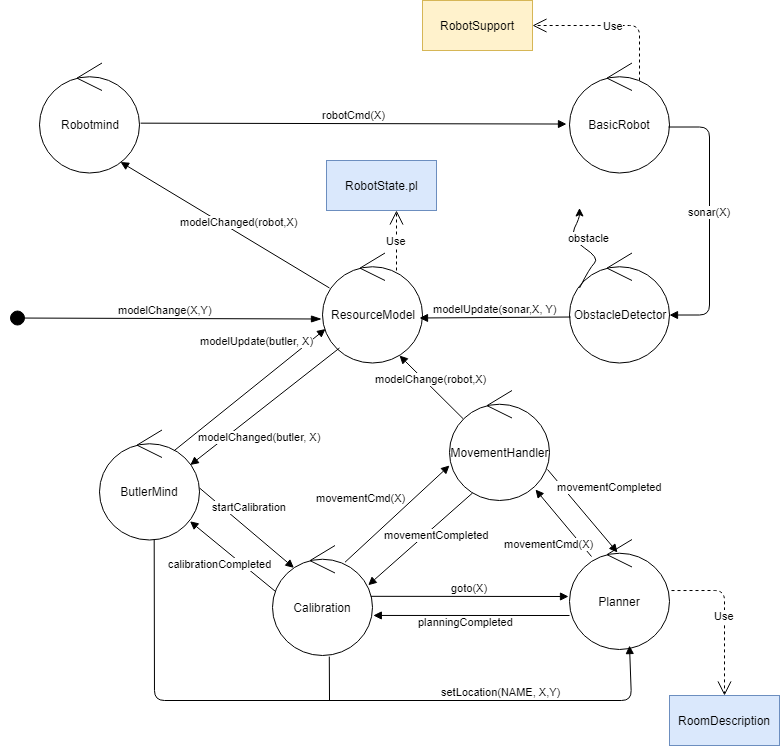

The diagram above was exported from draw.io. Its source (the exported page's mxGraphModel, read from the mxfile embedded in the PNG):
<mxGraphModel dx="868" dy="409" grid="1" gridSize="10" guides="1" tooltips="1" connect="1" arrows="1" fold="1" page="1" pageScale="1" pageWidth="827" pageHeight="1169" math="0" shadow="0">
  <root>
    <mxCell id="0" />
    <mxCell id="1" parent="0" />
    <mxCell id="mH4F-yhIBV2RZeD0xi7G-1" value="BasicRobot" style="ellipse;shape=umlControl;whiteSpace=wrap;html=1;" vertex="1" parent="1">
      <mxGeometry x="610" y="107.5" width="100" height="110" as="geometry" />
    </mxCell>
    <mxCell id="mH4F-yhIBV2RZeD0xi7G-2" value="Robotmind" style="ellipse;shape=umlControl;whiteSpace=wrap;html=1;" vertex="1" parent="1">
      <mxGeometry x="80" y="107.5" width="100" height="110" as="geometry" />
    </mxCell>
    <mxCell id="mH4F-yhIBV2RZeD0xi7G-3" value="ResourceModel" style="ellipse;shape=umlControl;whiteSpace=wrap;html=1;" vertex="1" parent="1">
      <mxGeometry x="363" y="297.5" width="100" height="110" as="geometry" />
    </mxCell>
    <mxCell id="mH4F-yhIBV2RZeD0xi7G-4" value="ObstacleDetector" style="ellipse;shape=umlControl;whiteSpace=wrap;html=1;" vertex="1" parent="1">
      <mxGeometry x="610" y="297.5" width="100" height="110" as="geometry" />
    </mxCell>
    <mxCell id="mH4F-yhIBV2RZeD0xi7G-5" value="ButlerMind" style="ellipse;shape=umlControl;whiteSpace=wrap;html=1;" vertex="1" parent="1">
      <mxGeometry x="140" y="474.5" width="100" height="110" as="geometry" />
    </mxCell>
    <mxCell id="mH4F-yhIBV2RZeD0xi7G-6" value="Calibration" style="ellipse;shape=umlControl;whiteSpace=wrap;html=1;" vertex="1" parent="1">
      <mxGeometry x="313" y="590" width="100" height="110" as="geometry" />
    </mxCell>
    <mxCell id="mH4F-yhIBV2RZeD0xi7G-7" value="Planner" style="ellipse;shape=umlControl;whiteSpace=wrap;html=1;" vertex="1" parent="1">
      <mxGeometry x="610" y="584" width="100" height="110" as="geometry" />
    </mxCell>
    <mxCell id="mH4F-yhIBV2RZeD0xi7G-8" value="robotCmd(X)" style="html=1;verticalAlign=bottom;startArrow=none;startFill=0;endArrow=block;startSize=8;exitX=1.011;exitY=0.547;exitDx=0;exitDy=0;exitPerimeter=0;entryX=-0.03;entryY=0.555;entryDx=0;entryDy=0;entryPerimeter=0;" edge="1" parent="1" source="mH4F-yhIBV2RZeD0xi7G-2" target="mH4F-yhIBV2RZeD0xi7G-1">
      <mxGeometry width="60" relative="1" as="geometry">
        <mxPoint x="180" y="162.5" as="sourcePoint" />
        <mxPoint x="240" y="162.5" as="targetPoint" />
      </mxGeometry>
    </mxCell>
    <mxCell id="mH4F-yhIBV2RZeD0xi7G-9" value="modelChanged(robot,X)" style="html=1;verticalAlign=bottom;startArrow=none;startFill=0;endArrow=block;startSize=8;entryX=0.81;entryY=0.9;entryDx=0;entryDy=0;entryPerimeter=0;" edge="1" parent="1" target="mH4F-yhIBV2RZeD0xi7G-2">
      <mxGeometry x="-0.125" y="-3" width="60" relative="1" as="geometry">
        <mxPoint x="370" y="332.5" as="sourcePoint" />
        <mxPoint x="150" y="212.5" as="targetPoint" />
        <mxPoint as="offset" />
      </mxGeometry>
    </mxCell>
    <mxCell id="mH4F-yhIBV2RZeD0xi7G-10" value="modelChanged(butler, X)" style="html=1;verticalAlign=bottom;endArrow=block;entryX=0.908;entryY=0.318;entryDx=0;entryDy=0;entryPerimeter=0;" edge="1" parent="1" target="mH4F-yhIBV2RZeD0xi7G-5">
      <mxGeometry x="0.2973" y="28" width="80" relative="1" as="geometry">
        <mxPoint x="380" y="392.5" as="sourcePoint" />
        <mxPoint x="170" y="615" as="targetPoint" />
        <mxPoint as="offset" />
      </mxGeometry>
    </mxCell>
    <mxCell id="mH4F-yhIBV2RZeD0xi7G-12" value="modelUpdate(butler, X)" style="html=1;verticalAlign=bottom;endArrow=block;entryX=0.03;entryY=0.691;entryDx=0;entryDy=0;entryPerimeter=0;exitX=0.744;exitY=0.19;exitDx=0;exitDy=0;exitPerimeter=0;" edge="1" parent="1" source="mH4F-yhIBV2RZeD0xi7G-5" target="mH4F-yhIBV2RZeD0xi7G-3">
      <mxGeometry x="0.3182" y="27" width="80" relative="1" as="geometry">
        <mxPoint x="160" y="522.5" as="sourcePoint" />
        <mxPoint x="240" y="522.5" as="targetPoint" />
        <mxPoint as="offset" />
      </mxGeometry>
    </mxCell>
    <mxCell id="mH4F-yhIBV2RZeD0xi7G-13" value="modelUpdate(sonar,X, Y)" style="html=1;verticalAlign=bottom;endArrow=block;exitX=0.01;exitY=0.582;exitDx=0;exitDy=0;exitPerimeter=0;" edge="1" parent="1" source="mH4F-yhIBV2RZeD0xi7G-4">
      <mxGeometry width="80" relative="1" as="geometry">
        <mxPoint x="490" y="412.5" as="sourcePoint" />
        <mxPoint x="460" y="362.5" as="targetPoint" />
      </mxGeometry>
    </mxCell>
    <mxCell id="mH4F-yhIBV2RZeD0xi7G-14" value="sonar(X)" style="html=1;verticalAlign=bottom;endArrow=block;entryX=1;entryY=0.564;entryDx=0;entryDy=0;entryPerimeter=0;exitX=0.99;exitY=0.582;exitDx=0;exitDy=0;exitPerimeter=0;" edge="1" parent="1" source="mH4F-yhIBV2RZeD0xi7G-1" target="mH4F-yhIBV2RZeD0xi7G-4">
      <mxGeometry width="80" relative="1" as="geometry">
        <mxPoint x="660" y="222.5" as="sourcePoint" />
        <mxPoint x="720" y="252.5" as="targetPoint" />
        <Array as="points">
          <mxPoint x="750" y="171.5" />
          <mxPoint x="750" y="359.5" />
        </Array>
      </mxGeometry>
    </mxCell>
    <mxCell id="mH4F-yhIBV2RZeD0xi7G-15" value="obstacle" style="curved=1;endArrow=classic;html=1;" edge="1" parent="1">
      <mxGeometry x="0.0659" y="-11" width="50" height="50" relative="1" as="geometry">
        <mxPoint x="620" y="332.5" as="sourcePoint" />
        <mxPoint x="620" y="252.5" as="targetPoint" />
        <Array as="points">
          <mxPoint x="630" y="312.5" />
          <mxPoint x="640" y="302.5" />
          <mxPoint x="610" y="282.5" />
          <mxPoint x="620" y="262.5" />
        </Array>
        <mxPoint as="offset" />
      </mxGeometry>
    </mxCell>
    <mxCell id="mH4F-yhIBV2RZeD0xi7G-18" value="modelChange(X,Y)" style="html=1;verticalAlign=bottom;startArrow=circle;startFill=1;endArrow=blockThin;startSize=6;endSize=8;entryX=-0.01;entryY=0.6;entryDx=0;entryDy=0;entryPerimeter=0;endFill=1;" edge="1" parent="1" target="mH4F-yhIBV2RZeD0xi7G-3">
      <mxGeometry width="80" relative="1" as="geometry">
        <mxPoint x="50" y="362.5" as="sourcePoint" />
        <mxPoint x="130" y="362.5" as="targetPoint" />
      </mxGeometry>
    </mxCell>
    <mxCell id="mH4F-yhIBV2RZeD0xi7G-19" value="startCalibration" style="html=1;verticalAlign=bottom;endArrow=block;exitX=1;exitY=0.527;exitDx=0;exitDy=0;exitPerimeter=0;entryX=0.214;entryY=0.203;entryDx=0;entryDy=0;entryPerimeter=0;" edge="1" parent="1" source="mH4F-yhIBV2RZeD0xi7G-5" target="mH4F-yhIBV2RZeD0xi7G-6">
      <mxGeometry x="-0.095" y="11" width="80" relative="1" as="geometry">
        <mxPoint x="180" y="645" as="sourcePoint" />
        <mxPoint x="330" y="610" as="targetPoint" />
        <mxPoint as="offset" />
      </mxGeometry>
    </mxCell>
    <mxCell id="mH4F-yhIBV2RZeD0xi7G-20" value="calibrationCompleted" style="html=1;verticalAlign=bottom;endArrow=block;entryX=0.905;entryY=0.83;entryDx=0;entryDy=0;entryPerimeter=0;exitX=0.03;exitY=0.418;exitDx=0;exitDy=0;exitPerimeter=0;" edge="1" parent="1" source="mH4F-yhIBV2RZeD0xi7G-6" target="mH4F-yhIBV2RZeD0xi7G-5">
      <mxGeometry x="-0.0098" y="20" width="80" relative="1" as="geometry">
        <mxPoint x="310" y="630" as="sourcePoint" />
        <mxPoint x="320" y="685" as="targetPoint" />
        <mxPoint as="offset" />
      </mxGeometry>
    </mxCell>
    <mxCell id="mH4F-yhIBV2RZeD0xi7G-21" value="goto(X)" style="html=1;verticalAlign=bottom;endArrow=block;exitX=0.983;exitY=0.462;exitDx=0;exitDy=0;exitPerimeter=0;" edge="1" parent="1" source="mH4F-yhIBV2RZeD0xi7G-6">
      <mxGeometry width="80" relative="1" as="geometry">
        <mxPoint x="460" y="625" as="sourcePoint" />
        <mxPoint x="609" y="641" as="targetPoint" />
      </mxGeometry>
    </mxCell>
    <mxCell id="mH4F-yhIBV2RZeD0xi7G-22" value="planningCompleted" style="html=1;verticalAlign=bottom;endArrow=block;exitX=0;exitY=0.691;exitDx=0;exitDy=0;exitPerimeter=0;entryX=1.008;entryY=0.636;entryDx=0;entryDy=0;entryPerimeter=0;" edge="1" parent="1" source="mH4F-yhIBV2RZeD0xi7G-7" target="mH4F-yhIBV2RZeD0xi7G-6">
      <mxGeometry x="0.0548" y="15" width="80" relative="1" as="geometry">
        <mxPoint x="450" y="695" as="sourcePoint" />
        <mxPoint x="530" y="695" as="targetPoint" />
        <mxPoint as="offset" />
      </mxGeometry>
    </mxCell>
    <mxCell id="mH4F-yhIBV2RZeD0xi7G-23" value="setLocation(NAME, X,Y)" style="html=1;verticalAlign=bottom;endArrow=block;exitX=0.547;exitY=0.997;exitDx=0;exitDy=0;exitPerimeter=0;entryX=0.6;entryY=0.964;entryDx=0;entryDy=0;entryPerimeter=0;" edge="1" parent="1" source="mH4F-yhIBV2RZeD0xi7G-5" target="mH4F-yhIBV2RZeD0xi7G-7">
      <mxGeometry x="0.463" width="80" relative="1" as="geometry">
        <mxPoint x="140" y="685.5" as="sourcePoint" />
        <mxPoint x="670" y="700" as="targetPoint" />
        <Array as="points">
          <mxPoint x="195" y="745" />
          <mxPoint x="672" y="745" />
        </Array>
        <mxPoint as="offset" />
      </mxGeometry>
    </mxCell>
    <mxCell id="mH4F-yhIBV2RZeD0xi7G-27" value="" style="html=1;verticalAlign=bottom;endArrow=none;exitX=0.568;exitY=1.01;exitDx=0;exitDy=0;exitPerimeter=0;endFill=0;" edge="1" parent="1" source="mH4F-yhIBV2RZeD0xi7G-6">
      <mxGeometry width="80" relative="1" as="geometry">
        <mxPoint x="419" y="705" as="sourcePoint" />
        <mxPoint x="370" y="745" as="targetPoint" />
      </mxGeometry>
    </mxCell>
    <mxCell id="mH4F-yhIBV2RZeD0xi7G-28" value="RobotSupport" style="html=1;fillColor=#fff2cc;strokeColor=#d6b656;" vertex="1" parent="1">
      <mxGeometry x="463" y="45" width="110" height="50" as="geometry" />
    </mxCell>
    <mxCell id="mH4F-yhIBV2RZeD0xi7G-29" value="RobotState.pl" style="html=1;fillColor=#dae8fc;strokeColor=#6c8ebf;" vertex="1" parent="1">
      <mxGeometry x="367" y="205" width="110" height="50" as="geometry" />
    </mxCell>
    <mxCell id="mH4F-yhIBV2RZeD0xi7G-30" value="Use" style="endArrow=open;endSize=12;dashed=1;html=1;" edge="1" parent="1">
      <mxGeometry width="160" relative="1" as="geometry">
        <mxPoint x="437" y="315" as="sourcePoint" />
        <mxPoint x="437" y="255" as="targetPoint" />
      </mxGeometry>
    </mxCell>
    <mxCell id="mH4F-yhIBV2RZeD0xi7G-31" value="Use" style="endArrow=open;endSize=12;dashed=1;html=1;entryX=1;entryY=0.5;entryDx=0;entryDy=0;" edge="1" parent="1" target="mH4F-yhIBV2RZeD0xi7G-28">
      <mxGeometry width="160" relative="1" as="geometry">
        <mxPoint x="680" y="125" as="sourcePoint" />
        <mxPoint x="680" y="64.99999999999989" as="targetPoint" />
        <Array as="points">
          <mxPoint x="680" y="70" />
        </Array>
      </mxGeometry>
    </mxCell>
    <mxCell id="mH4F-yhIBV2RZeD0xi7G-33" value="MovementHandler" style="ellipse;shape=umlControl;whiteSpace=wrap;html=1;" vertex="1" parent="1">
      <mxGeometry x="490" y="435" width="100" height="110" as="geometry" />
    </mxCell>
    <mxCell id="mH4F-yhIBV2RZeD0xi7G-34" value="movementCmd(X)" style="html=1;verticalAlign=bottom;endArrow=block;entryX=0;entryY=0.682;entryDx=0;entryDy=0;entryPerimeter=0;exitX=0.725;exitY=0.152;exitDx=0;exitDy=0;exitPerimeter=0;" edge="1" parent="1" source="mH4F-yhIBV2RZeD0xi7G-6" target="mH4F-yhIBV2RZeD0xi7G-33">
      <mxGeometry x="-0.308" y="30" width="80" relative="1" as="geometry">
        <mxPoint x="440" y="605" as="sourcePoint" />
        <mxPoint x="520" y="545" as="targetPoint" />
        <mxPoint as="offset" />
      </mxGeometry>
    </mxCell>
    <mxCell id="mH4F-yhIBV2RZeD0xi7G-35" value="movementCompleted" style="html=1;verticalAlign=bottom;endArrow=block;exitX=0.23;exitY=0.932;exitDx=0;exitDy=0;exitPerimeter=0;entryX=0.957;entryY=0.361;entryDx=0;entryDy=0;entryPerimeter=0;" edge="1" parent="1" source="mH4F-yhIBV2RZeD0xi7G-33" target="mH4F-yhIBV2RZeD0xi7G-6">
      <mxGeometry x="-0.1352" y="15" width="80" relative="1" as="geometry">
        <mxPoint x="480" y="595" as="sourcePoint" />
        <mxPoint x="560" y="595" as="targetPoint" />
        <mxPoint as="offset" />
      </mxGeometry>
    </mxCell>
    <mxCell id="mH4F-yhIBV2RZeD0xi7G-37" value="modelChange(robot,X)" style="html=1;verticalAlign=bottom;endArrow=block;exitX=0.138;exitY=0.258;exitDx=0;exitDy=0;exitPerimeter=0;entryX=0.77;entryY=0.932;entryDx=0;entryDy=0;entryPerimeter=0;" edge="1" parent="1" source="mH4F-yhIBV2RZeD0xi7G-33" target="mH4F-yhIBV2RZeD0xi7G-3">
      <mxGeometry width="80" relative="1" as="geometry">
        <mxPoint x="350" y="490" as="sourcePoint" />
        <mxPoint x="430" y="490" as="targetPoint" />
      </mxGeometry>
    </mxCell>
    <mxCell id="mH4F-yhIBV2RZeD0xi7G-38" value="movementCmd(X)" style="html=1;verticalAlign=bottom;endArrow=block;entryX=0.86;entryY=0.9;entryDx=0;entryDy=0;entryPerimeter=0;exitX=0.22;exitY=0.155;exitDx=0;exitDy=0;exitPerimeter=0;" edge="1" parent="1" source="mH4F-yhIBV2RZeD0xi7G-7" target="mH4F-yhIBV2RZeD0xi7G-33">
      <mxGeometry x="-0.308" y="30" width="80" relative="1" as="geometry">
        <mxPoint x="395.5" y="616.72" as="sourcePoint" />
        <mxPoint x="500" y="520.02" as="targetPoint" />
        <mxPoint as="offset" />
      </mxGeometry>
    </mxCell>
    <mxCell id="mH4F-yhIBV2RZeD0xi7G-39" value="movementCompleted" style="html=1;verticalAlign=bottom;endArrow=block;exitX=0.98;exitY=0.718;exitDx=0;exitDy=0;exitPerimeter=0;entryX=0.48;entryY=0.118;entryDx=0;entryDy=0;entryPerimeter=0;" edge="1" parent="1" source="mH4F-yhIBV2RZeD0xi7G-33" target="mH4F-yhIBV2RZeD0xi7G-7">
      <mxGeometry x="0.1027" y="31" width="80" relative="1" as="geometry">
        <mxPoint x="523" y="547.52" as="sourcePoint" />
        <mxPoint x="418.70000000000005" y="639.71" as="targetPoint" />
        <mxPoint as="offset" />
      </mxGeometry>
    </mxCell>
    <mxCell id="mH4F-yhIBV2RZeD0xi7G-40" value="RoomDescription" style="html=1;fillColor=#dae8fc;strokeColor=#6c8ebf;" vertex="1" parent="1">
      <mxGeometry x="710" y="740" width="110" height="50" as="geometry" />
    </mxCell>
    <mxCell id="mH4F-yhIBV2RZeD0xi7G-41" value="Use" style="endArrow=open;endSize=12;dashed=1;html=1;exitX=1.02;exitY=0.464;exitDx=0;exitDy=0;exitPerimeter=0;entryX=0.5;entryY=0;entryDx=0;entryDy=0;" edge="1" parent="1" source="mH4F-yhIBV2RZeD0xi7G-7" target="mH4F-yhIBV2RZeD0xi7G-40">
      <mxGeometry width="160" relative="1" as="geometry">
        <mxPoint x="447" y="325" as="sourcePoint" />
        <mxPoint x="740" y="570" as="targetPoint" />
        <Array as="points">
          <mxPoint x="765" y="635" />
        </Array>
      </mxGeometry>
    </mxCell>
  </root>
</mxGraphModel>